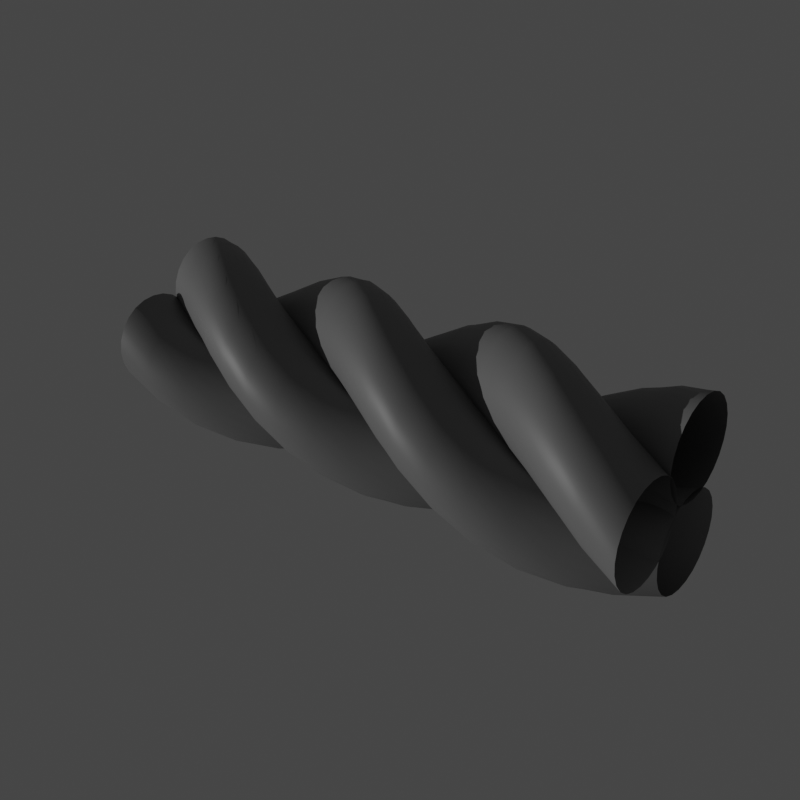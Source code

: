 # Source: fibers.blend  (saved by Blender 2.81.16; exported with 4.5.12 LTS)
import bpy
from mathutils import Matrix  # noqa: F401  (used for matrix-valued properties, if any)

bpy.ops.wm.read_factory_settings(use_empty=True)
scene = bpy.context.scene
scene.name = 'Scene'

# ---- collections
col_collection = bpy.data.collections.new('Collection'); scene.collection.children.link(col_collection)
col_screw = bpy.data.collections.new('screw'); scene.collection.children.link(col_screw)

# ---- materials (node trees are filled in below, after node groups)
mat_waves = bpy.data.materials.new('waves')
mat_waves.surface_render_method = 'BLENDED'
mat_waves.displacement_method = 'DISPLACEMENT'
mat_waves.blend_method = 'BLEND'
mat_fibers = bpy.data.materials.new('fibers')
mat_fibers.surface_render_method = 'BLENDED'
mat_fibers.displacement_method = 'DISPLACEMENT'
mat_fibers.blend_method = 'BLEND'
mat_material_002 = bpy.data.materials.new('Material.002')

# ---- node groups
ng_fiber = bpy.data.node_groups.new('fiber', 'ShaderNodeTree')
_s = ng_fiber.interface.new_socket(name='z', in_out='OUTPUT', socket_type='NodeSocketFloat')
_s = ng_fiber.interface.new_socket(name='strobe', in_out='OUTPUT', socket_type='NodeSocketFloat')
_s.min_value = 0.0
_s.max_value = 0.0
_s = ng_fiber.interface.new_socket(name='bump', in_out='OUTPUT', socket_type='NodeSocketFloat')
_s = ng_fiber.interface.new_socket(name='Vector', in_out='INPUT', socket_type='NodeSocketVector')
_s.min_value = -1e+04
_s.max_value = 1e+04
_s = ng_fiber.interface.new_socket(name='shift', in_out='INPUT', socket_type='NodeSocketFloat')
_s.default_value = 0.5
_s.min_value = -1e+04
_s.max_value = 1e+04
_N = ng_fiber.nodes; _L = ng_fiber.links
n0 = _N.new('ShaderNodeMath'); n0.name = 'Math.006'; n0.location = (-960, -7)
n0.hide = True
n0.operation = 'SUBTRACT'
n1 = _N.new('NodeUndefined'); n1.name = 'cosine.002'; n1.location = (-720, 0)
n1.inputs[1].default_value = 1.0
n1.inputs[2].default_value = 0.25
n1.inputs[3].default_value = -1.0
n1.inputs[4].default_value = 1.0
n2 = _N.new('ShaderNodeMath'); n2.name = 'Math.003'; n2.location = (-480, 0)
n2.operation = 'MAXIMUM'
n2.inputs[1].default_value = 0.0
n3 = _N.new('NodeUndefined'); n3.name = 'cosine'; n3.location = (-240, 0)
n3.inputs[1].default_value = 1.0
n3.inputs[2].default_value = 0.25
n3.inputs[3].default_value = 0.0
n3.inputs[4].default_value = 1.0
n4 = _N.new('ShaderNodeSeparateXYZ'); n4.name = 'Separate XYZ'; n4.location = (-1680, -7)
n4.hide = True
n5 = _N.new('NodeGroupInput'); n5.name = 'Group Input'; n5.location = (-1920, 0)
n6 = _N.new('ShaderNodeMath'); n6.name = 'Math.004'; n6.location = (-1440, -7)
n6.hide = True
n7 = _N.new('NodeUndefined'); n7.name = 'cosine.001'; n7.location = (-1200, 0)
n7.inputs[1].default_value = 1.0
n7.inputs[2].default_value = 0.5
n7.inputs[3].default_value = 0.0
n7.inputs[4].default_value = 0.5
n8 = _N.new('NodeGroupOutput'); n8.name = 'Group Output'; n8.location = (0, 0)
n9 = _N.new('ShaderNodeMath'); n9.name = 'Math.008'; n9.location = (-240, -186)
n9.hide = True
n9.operation = 'GREATER_THAN'
n9.inputs[1].default_value = 0.0
_L.new(n6.outputs[0], n3.inputs[0])
_L.new(n6.outputs[0], n7.inputs[0])
_L.new(n4.outputs[0], n6.inputs[0])
_L.new(n5.outputs[0], n4.inputs[0])
_L.new(n0.outputs[0], n1.inputs[0])
_L.new(n4.outputs[1], n0.inputs[1])
_L.new(n7.outputs[0], n0.inputs[0])
_L.new(n1.outputs[0], n2.inputs[0])
_L.new(n3.outputs[0], n8.inputs[0])
_L.new(n2.outputs[0], n8.inputs[2])
_L.new(n5.outputs[1], n6.inputs[1])
_L.new(n2.outputs[0], n9.inputs[0])
_L.new(n9.outputs[0], n8.inputs[1])
n8.is_active_output = True

# ---- material node trees
mat_waves.use_nodes = True; mat_waves.node_tree.nodes.clear()
_N = mat_waves.node_tree.nodes; _L = mat_waves.node_tree.links
n0 = _N.new('ShaderNodeOutputMaterial'); n0.name = 'Material Output'; n0.location = (1087, 143)
n1 = _N.new('NodeReroute'); n1.name = 'Reroute.001'; n1.location = (-810, -45)
n1.width = 16
n1.socket_idname = 'NodeSocketVector'
n2 = _N.new('ShaderNodeTexWave'); n2.name = 'Wave Texture'; n2.location = (0, 146)
n2.bands_direction = 'DIAGONAL'
n2.rings_direction = 'SPHERICAL'
n2.inputs[1].default_value = 1.21
n2.inputs[3].default_value = 1.192e-07
n2.inputs[4].default_value = 0.0
n2.inputs[6].default_value = 1.571
n3 = _N.new('NodeUndefined'); n3.name = 'weave profiling'; n3.location = (-240, -224)
n4 = _N.new('NodeReroute'); n4.name = 'Reroute'; n4.location = (590, 68)
n4.width = 16
n4.socket_idname = 'NodeSocketFloat'
n4.inputs[0].default_value = 0.0
n5 = _N.new('ShaderNodeMath'); n5.name = 'Math.001'; n5.location = (250, 146)
n5.operation = 'SUBTRACT'
n6 = _N.new('ShaderNodeMath'); n6.name = 'Math.003'; n6.location = (0, -113)
n6.operation = 'SUBTRACT'
n6.inputs[0].default_value = 0.4
n7 = _N.new('NodeUndefined'); n7.name = 'zigzag'; n7.location = (-469, -213)
n7.inputs[1].default_value = 1.0
n7.inputs[2].default_value = 0.5
n7.inputs[3].default_value = -1.0
n7.inputs[4].default_value = 1.0
n8 = _N.new('ShaderNodeMath'); n8.name = 'Math.002'; n8.location = (490, 146)
n8.operation = 'MAXIMUM'
n8.inputs[1].default_value = 0.0
n9 = _N.new('ShaderNodeMapping'); n9.name = 'Mapping'; n9.location = (-195, 174)
n9.vector_type = 'TEXTURE'
n9.inputs[2].default_value = (0.0, 0.0, -0.09425)
n10 = _N.new('ShaderNodeSeparateXYZ'); n10.name = 'Separate XYZ'; n10.location = (-650, -255)
n10.hide = True
n11 = _N.new('ShaderNodeEmission'); n11.name = 'Emission'; n11.location = (847, 122)
n12 = _N.new('ShaderNodeMapping'); n12.name = 'Mapping.001'; n12.location = (-1059, 94)
n12.inputs[3].default_value = (0.35, 1.0, 1.0)
n13 = _N.new('ShaderNodeTexCoord'); n13.name = 'Texture Coordinate'; n13.location = (-1662, 47)
n14 = _N.new('ShaderNodeVectorMath'); n14.name = 'Vector Math'; n14.location = (-1421, 39)
n14.operation = 'SCALE'
_L.new(n9.outputs[0], n2.inputs[0])
_L.new(n1.outputs[0], n9.inputs[0])
_L.new(n5.outputs[0], n8.inputs[0])
_L.new(n2.outputs[1], n5.inputs[0])
_L.new(n6.outputs[0], n5.inputs[1])
_L.new(n3.outputs[0], n6.inputs[1])
_L.new(n10.outputs[1], n7.inputs[0])
_L.new(n8.outputs[0], n11.inputs[0])
_L.new(n7.outputs[0], n3.inputs[0])
_L.new(n1.outputs[0], n10.inputs[0])
_L.new(n11.outputs[0], n0.inputs[0])
_L.new(n12.outputs[0], n1.inputs[0])
_L.new(n13.outputs[3], n14.inputs[0])
_L.new(n14.outputs[0], n12.inputs[0])
n0.is_active_output = True
mat_fibers.use_nodes = True; mat_fibers.node_tree.nodes.clear()
_N = mat_fibers.node_tree.nodes; _L = mat_fibers.node_tree.links
n0 = _N.new('ShaderNodeEmission'); n0.name = 'Emission'; n0.location = (1260, 669)
n1 = _N.new('ShaderNodeOutputMaterial'); n1.name = 'Material Output'; n1.location = (1442, 680)
n2 = _N.new('ShaderNodeGroup'); n2.name = 'Group.001'; n2.location = (-1033, -50)
n2.node_tree = ng_fiber
n2.inputs[1].default_value = 0.0
n3 = _N.new('ShaderNodeMath'); n3.name = 'Math.005'; n3.location = (-793, 219)
n3.hide = True
n3.operation = 'MULTIPLY'
n4 = _N.new('ShaderNodeMath'); n4.name = 'Math.006'; n4.location = (-553, 219)
n4.hide = True
n5 = _N.new('ShaderNodeMath'); n5.name = 'Math.001'; n5.location = (167, 319)
n5.hide = True
n5.operation = 'MULTIPLY'
n6 = _N.new('ShaderNodeMath'); n6.name = 'Math.008'; n6.location = (-793, 319)
n6.hide = True
n6.operation = 'MULTIPLY'
n7 = _N.new('ShaderNodeMath'); n7.name = 'Math.007'; n7.location = (-553, 319)
n7.hide = True
n8 = _N.new('ShaderNodeMath'); n8.name = 'Math.009'; n8.location = (-793, 269)
n8.hide = True
n8.operation = 'MULTIPLY'
n9 = _N.new('ShaderNodeGroup'); n9.name = 'Group.003'; n9.location = (-1033, 138)
n9.node_tree = ng_fiber
n9.inputs[1].default_value = 0.6667
n10 = _N.new('ShaderNodeMath'); n10.name = 'Math'; n10.location = (-73, 319)
n10.hide = True
n10.operation = 'GREATER_THAN'
n11 = _N.new('ShaderNodeMath'); n11.name = 'Math.011'; n11.location = (-313, 319)
n11.hide = True
n11.operation = 'MAXIMUM'
n12 = _N.new('ShaderNodeMath'); n12.name = 'Math.003'; n12.location = (167, 269)
n12.hide = True
n12.operation = 'MULTIPLY'
n13 = _N.new('ShaderNodeMath'); n13.name = 'Math.012'; n13.location = (-313, 269)
n13.hide = True
n13.operation = 'MAXIMUM'
n14 = _N.new('ShaderNodeMath'); n14.name = 'Math.002'; n14.location = (-73, 269)
n14.hide = True
n14.operation = 'GREATER_THAN'
n15 = _N.new('ShaderNodeMath'); n15.name = 'Math.014'; n15.location = (-73, 219)
n15.hide = True
n15.operation = 'MAXIMUM'
n16 = _N.new('ShaderNodeMath'); n16.name = 'Math.015'; n16.location = (167, 219)
n16.hide = True
n16.operation = 'GREATER_THAN'
n17 = _N.new('ShaderNodeMath'); n17.name = 'Math.013'; n17.location = (407, 148)
n17.hide = True
n17.operation = 'MULTIPLY'
n18 = _N.new('ShaderNodeMath'); n18.name = 'Math.010'; n18.location = (-553, 269)
n18.hide = True
n19 = _N.new('ShaderNodeMath'); n19.name = 'Math.004'; n19.location = (407, 326)
n20 = _N.new('ShaderNodeMath'); n20.name = 'Math.016'; n20.location = (647, 326)
n21 = _N.new('ShaderNodeGroup'); n21.name = 'Group.002'; n21.location = (-1033, 326)
n21.node_tree = ng_fiber
n21.inputs[1].default_value = 0.3333
n22 = _N.new('NodeReroute'); n22.name = 'Reroute'; n22.location = (-1134, 63)
n22.width = 16
n22.socket_idname = 'NodeSocketVector'
n23 = _N.new('ShaderNodeMapping'); n23.name = 'Mapping'; n23.location = (-1525, 219)
n23.inputs[3].default_value = (0.3, 1.0, 1.0)
n24 = _N.new('ShaderNodeTexCoord'); n24.name = 'Texture Coordinate'; n24.location = (-1971, 166)
n25 = _N.new('ShaderNodeVectorMath'); n25.name = 'Vector Math'; n25.location = (-1745, 175)
n25.operation = 'SCALE'
_L.new(n0.outputs[0], n1.inputs[0])
_L.new(n5.outputs[0], n19.inputs[0])
_L.new(n12.outputs[0], n19.inputs[1])
_L.new(n2.outputs[2], n4.inputs[1])
_L.new(n4.outputs[0], n13.inputs[0])
_L.new(n21.outputs[2], n7.inputs[1])
_L.new(n10.outputs[0], n5.inputs[0])
_L.new(n14.outputs[0], n12.inputs[0])
_L.new(n19.outputs[0], n20.inputs[0])
_L.new(n4.outputs[0], n10.inputs[0])
_L.new(n7.outputs[0], n11.inputs[0])
_L.new(n4.outputs[0], n5.inputs[1])
_L.new(n7.outputs[0], n14.inputs[0])
_L.new(n7.outputs[0], n12.inputs[1])
_L.new(n2.outputs[0], n3.inputs[0])
_L.new(n2.outputs[1], n3.inputs[1])
_L.new(n21.outputs[0], n6.inputs[0])
_L.new(n21.outputs[1], n6.inputs[1])
_L.new(n6.outputs[0], n7.inputs[0])
_L.new(n3.outputs[0], n4.inputs[0])
_L.new(n9.outputs[2], n18.inputs[1])
_L.new(n9.outputs[0], n8.inputs[0])
_L.new(n9.outputs[1], n8.inputs[1])
_L.new(n8.outputs[0], n18.inputs[0])
_L.new(n11.outputs[0], n10.inputs[1])
_L.new(n18.outputs[0], n11.inputs[1])
_L.new(n13.outputs[0], n14.inputs[1])
_L.new(n18.outputs[0], n13.inputs[1])
_L.new(n16.outputs[0], n17.inputs[0])
_L.new(n15.outputs[0], n16.inputs[1])
_L.new(n4.outputs[0], n15.inputs[0])
_L.new(n7.outputs[0], n15.inputs[1])
_L.new(n18.outputs[0], n16.inputs[0])
_L.new(n18.outputs[0], n17.inputs[1])
_L.new(n17.outputs[0], n20.inputs[1])
_L.new(n22.outputs[0], n2.inputs[0])
_L.new(n22.outputs[0], n21.inputs[0])
_L.new(n22.outputs[0], n9.inputs[0])
_L.new(n20.outputs[0], n0.inputs[0])
_L.new(n23.outputs[0], n22.inputs[0])
_L.new(n24.outputs[3], n25.inputs[0])
_L.new(n25.outputs[0], n23.inputs[0])
n1.is_active_output = True
mat_material_002.use_nodes = True; mat_material_002.node_tree.nodes.clear()
_N = mat_material_002.node_tree.nodes; _L = mat_material_002.node_tree.links
n0 = _N.new('ShaderNodeOutputMaterial'); n0.name = 'Material Output'; n0.location = (300, 300)
n1 = _N.new('ShaderNodeBsdfPrincipled'); n1.name = 'Principled BSDF'; n1.location = (10, 300)
n1.distribution = 'GGX'
n1.subsurface_method = 'BURLEY'
n1.inputs[0].default_value = (0.214, 0.214, 0.214, 1.0)
n1.inputs[3].default_value = 1.45
n1.inputs[27].default_value = (0.0, 0.0, 0.0, 1.0)
n1.inputs[28].default_value = 1.0
_L.new(n1.outputs[0], n0.inputs[0])
n0.is_active_output = True

# ---- world
world_world = bpy.data.worlds.new('World'); scene.world = world_world
world_world.use_nodes = True; world_world.node_tree.nodes.clear()
_N = world_world.node_tree.nodes; _L = world_world.node_tree.links
n0 = _N.new('ShaderNodeOutputWorld'); n0.name = 'World Output'; n0.location = (300, 300)
n1 = _N.new('ShaderNodeBackground'); n1.name = 'Background'; n1.location = (10, 300)
n1.inputs[0].default_value = (0.05088, 0.05088, 0.05088, 1.0)
_L.new(n1.outputs[0], n0.inputs[0])
n0.is_active_output = True
world_world.color = (0.05088, 0.05088, 0.05088)
world_world.use_sun_shadow = False
world_world.sun_shadow_jitter_overblur = 0.0

# ---- lights
light_sun = bpy.data.lights.new('Sun', 'SUN')
light_sun.transmission_factor = 0.0
light_sun.energy = 1.0
light_sun.shadow_soft_size = 0.125

# ---- meshes
me_plane_001 = bpy.data.meshes.new('Plane.001')
me_plane_001.from_pydata([(-2.0, -2.0, 0.0), (2.0, -2.0, 0.0), (-2.0, 2.0, 0.0), (2.0, 2.0, 0.0)], [], [(0, 1, 3, 2)])
_uv = me_plane_001.uv_layers.new(name='UVMap')
_uv.uv.foreach_set('vector', [0.0, 0.0, 1.0, 0.0, 1.0, 1.0, 0.0, 1.0])
me_plane_001.materials.append(mat_waves)
me_plane_001.use_remesh_fix_poles = True
me_plane_001.use_remesh_preserve_attributes = False
me_plane_001.use_mirror_vertex_groups = False
me_plane_001.update()
me_plane_002 = bpy.data.meshes.new('Plane.002')
me_plane_002.from_pydata([(-2.0, -2.0, 0.0), (2.0, -2.0, 0.0), (-2.0, 2.0, 0.0), (2.0, 2.0, 0.0)], [], [(0, 1, 3, 2)])
_uv = me_plane_002.uv_layers.new(name='UVMap')
_uv.uv.foreach_set('vector', [0.0, 0.0, 1.0, 0.0, 1.0, 1.0, 0.0, 1.0])
me_plane_002.materials.append(mat_fibers)
me_plane_002.use_remesh_fix_poles = True
me_plane_002.use_remesh_preserve_attributes = False
me_plane_002.use_mirror_vertex_groups = False
me_plane_002.update()
me_circle = bpy.data.meshes.new('Circle')
me_circle.from_pydata([(-3.339e-17, -0.1254, 0.2609), (-1.966e-08, -0.4254, 0.2609), (-1.966e-08, -0.5754, 5.505e-09), (1.81e-15, -0.4254, -0.2609), (1.966e-08, -0.1254, -0.2609), (1.966e-08, 0.02456, -5.421e-08)], [(1, 0), (2, 1), (3, 2), (4, 3), (5, 4), (0, 5)], [])
_uv = me_circle.uv_layers.new(name='UVMap')
_uv.uv.foreach_set('vector', [])
me_circle.materials.append(mat_material_002)
me_circle.use_remesh_fix_poles = True
me_circle.use_remesh_preserve_attributes = False
me_circle.use_mirror_vertex_groups = False
me_circle.update()

# ---- objects
ob_plane_002 = bpy.data.objects.new('Plane.002', me_plane_001)
ob_plane_001 = bpy.data.objects.new('Plane.001', me_plane_002)
ob_sun = bpy.data.objects.new('Sun', light_sun)
ob_screw = bpy.data.objects.new('screw', me_circle)
ob_twist = bpy.data.objects.new('twist', None)

# ---- transforms, parenting, visibility, modifiers, constraints
ob_plane_002.location = (-2.0, 0.0, 0.0)
ob_plane_002.hide_render = True
ob_plane_002.lineart.crease_threshold = 0.0
_m = ob_plane_002.modifiers.new('Subdivision', 'SUBSURF')
_m.uv_smooth = 'PRESERVE_CORNERS'
_m.subdivision_type = 'SIMPLE'
_m.levels = 6
_m.show_only_control_edges = False
ob_plane_001.location = (2.0, 0.0, 0.0)
ob_plane_001.hide_render = True
ob_plane_001.lineart.crease_threshold = 0.0
_m = ob_plane_001.modifiers.new('Subdivision', 'SUBSURF')
_m.uv_smooth = 'PRESERVE_CORNERS'
_m.subdivision_type = 'SIMPLE'
_m.levels = 6
_m.show_only_control_edges = False
ob_sun.location = (0.0, 0.0, 0.0)
ob_sun.rotation_euler = (1.571, -0.7842, -0.7841)
ob_sun.lineart.crease_threshold = 0.0
ob_screw.parent = ob_twist
ob_screw.matrix_parent_inverse = Matrix(((1.0, 0.0, 0.0, -0.0), (0.0, -0.5, 0.866, 0.0), (0.0, -0.866, -0.5, 0.0), (-0.0, 0.0, -0.0, 1.0)))
ob_screw.location = (0.0, 0.02392, 0.0)
ob_screw.lineart.crease_threshold = 0.0
_m = ob_screw.modifiers.new('Subdivision', 'SUBSURF')
_m.uv_smooth = 'PRESERVE_CORNERS'
_m.levels = 3
_m.show_only_control_edges = False
_m = ob_screw.modifiers.new('Array', 'ARRAY')
_m.count = 3
_m.constant_offset_displace = (0.0, 0.0, 0.0)
_m.use_relative_offset = False
_m.use_object_offset = True
_m.offset_object = ob_twist
_m = ob_screw.modifiers.new('Screw', 'SCREW')
_m.axis = 'X'
_m.screw_offset = 3.0
ob_twist.location = (-1.5, 0.0, 0.0)
ob_twist.rotation_euler = (2.094, -0.0, 0.0)
ob_twist.hide_render = True
ob_twist.lineart.crease_threshold = 0.0

# ---- collection membership
col_collection.objects.link(ob_plane_002)
col_collection.objects.link(ob_plane_001)
col_collection.objects.link(ob_sun)
col_screw.objects.link(ob_screw)
col_screw.objects.link(ob_twist)

# ---- scene / render settings (as saved in the file)
scene.frame_start = 1; scene.frame_end = 240; scene.frame_set(1)
scene.render.engine = 'CYCLES'
scene.render.resolution_x = 1080
scene.render.use_compositing = False
scene.render.use_sequencer = False
scene.render.use_persistent_data = True
scene.cycles.feature_set = 'EXPERIMENTAL'
scene.cycles.use_denoising = False
scene.cycles.samples = 1
scene.cycles.sampling_pattern = 'TABULATED_SOBOL'
scene.cycles.use_adaptive_sampling = False
scene.cycles.use_light_tree = False
scene.cycles.caustics_reflective = False
scene.cycles.caustics_refractive = False
scene.cycles.max_bounces = 8
scene.cycles.transmission_bounces = 8
scene.cycles.volume_bounces = 2
scene.view_settings.view_transform = 'Filmic'
bpy.context.view_layer.update()

# ---- added for rendering (the .blend has no active camera): camera
cam_auto = bpy.data.cameras.new('AutoCamera')
cam_auto.lens = 50.0
cam_auto.sensor_width = 36.0
cam_auto.clip_end = 1000.0
ob_auto_camera = bpy.data.objects.new('AutoCamera', cam_auto)
scene.collection.objects.link(ob_auto_camera)
ob_auto_camera.location = (3.09759, -3.6932, 2.47807)
ob_auto_camera.rotation_euler = (1.09748, -7.21219e-08, 0.694738)
scene.camera = ob_auto_camera
bpy.context.view_layer.update()
